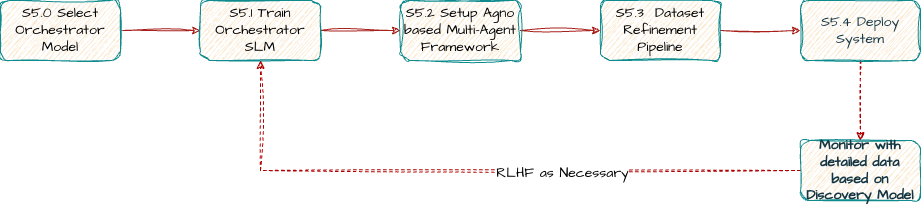

The diagram above was exported from draw.io. Its source (the exported page's mxGraphModel, read from the mxfile embedded in the PNG):
<mxGraphModel dx="1423" dy="849" grid="1" gridSize="10" guides="1" tooltips="1" connect="1" arrows="1" fold="1" page="1" pageScale="1" pageWidth="1100" pageHeight="850" math="0" shadow="0">
  <root>
    <mxCell id="rLQy_vu6I2Fr5Y3C_pIr-0" />
    <mxCell id="rLQy_vu6I2Fr5Y3C_pIr-1" parent="rLQy_vu6I2Fr5Y3C_pIr-0" />
    <mxCell id="Dl4VkaBeg3_m3cqK99AH-0" value="" style="edgeStyle=orthogonalEdgeStyle;rounded=0;sketch=1;hachureGap=4;jiggle=2;curveFitting=1;orthogonalLoop=1;jettySize=auto;html=1;strokeColor=#A8201A;fontFamily=Architects Daughter;fontSource=https%3A%2F%2Ffonts.googleapis.com%2Fcss%3Ffamily%3DArchitects%2BDaughter;fontColor=#143642;fillColor=#FAE5C7;fontSize=14;fontStyle=0" edge="1" parent="rLQy_vu6I2Fr5Y3C_pIr-1" source="Dl4VkaBeg3_m3cqK99AH-1" target="Dl4VkaBeg3_m3cqK99AH-4">
      <mxGeometry relative="1" as="geometry" />
    </mxCell>
    <mxCell id="Dl4VkaBeg3_m3cqK99AH-1" value="&lt;span style=&quot;color: rgb(0, 0, 0);&quot;&gt;S5.0 Select Orchestrator Model&lt;/span&gt;" style="rounded=1;whiteSpace=wrap;html=1;sketch=1;hachureGap=4;jiggle=2;curveFitting=1;strokeColor=#0F8B8D;fontFamily=Architects Daughter;fontSource=https%3A%2F%2Ffonts.googleapis.com%2Fcss%3Ffamily%3DArchitects%2BDaughter;fontColor=#143642;fillColor=#FAE5C7;fontSize=14;fontStyle=0" vertex="1" parent="rLQy_vu6I2Fr5Y3C_pIr-1">
      <mxGeometry x="70" y="230" width="120" height="60" as="geometry" />
    </mxCell>
    <mxCell id="Dl4VkaBeg3_m3cqK99AH-2" value="" style="edgeStyle=orthogonalEdgeStyle;rounded=0;sketch=1;hachureGap=4;jiggle=2;curveFitting=1;orthogonalLoop=1;jettySize=auto;html=1;strokeColor=#A8201A;fontFamily=Architects Daughter;fontSource=https%3A%2F%2Ffonts.googleapis.com%2Fcss%3Ffamily%3DArchitects%2BDaughter;fontColor=#143642;fillColor=#FAE5C7;fontSize=14;fontStyle=0" edge="1" parent="rLQy_vu6I2Fr5Y3C_pIr-1" source="Dl4VkaBeg3_m3cqK99AH-4" target="Dl4VkaBeg3_m3cqK99AH-6">
      <mxGeometry relative="1" as="geometry" />
    </mxCell>
    <mxCell id="Dl4VkaBeg3_m3cqK99AH-4" value="&lt;span style=&quot;color: rgb(0, 0, 0);&quot;&gt;S5.1 Train Orchestrator SLM&lt;/span&gt;" style="rounded=1;whiteSpace=wrap;html=1;sketch=1;hachureGap=4;jiggle=2;curveFitting=1;strokeColor=#0F8B8D;fontFamily=Architects Daughter;fontSource=https%3A%2F%2Ffonts.googleapis.com%2Fcss%3Ffamily%3DArchitects%2BDaughter;fontColor=#143642;fillColor=#FAE5C7;fontSize=14;fontStyle=0" vertex="1" parent="rLQy_vu6I2Fr5Y3C_pIr-1">
      <mxGeometry x="270" y="230" width="120" height="60" as="geometry" />
    </mxCell>
    <mxCell id="Dl4VkaBeg3_m3cqK99AH-5" value="" style="edgeStyle=orthogonalEdgeStyle;rounded=0;sketch=1;hachureGap=4;jiggle=2;curveFitting=1;orthogonalLoop=1;jettySize=auto;html=1;strokeColor=#A8201A;fontFamily=Architects Daughter;fontSource=https%3A%2F%2Ffonts.googleapis.com%2Fcss%3Ffamily%3DArchitects%2BDaughter;fontColor=#143642;fillColor=#FAE5C7;fontSize=14;fontStyle=0" edge="1" parent="rLQy_vu6I2Fr5Y3C_pIr-1" source="Dl4VkaBeg3_m3cqK99AH-6" target="Dl4VkaBeg3_m3cqK99AH-13">
      <mxGeometry relative="1" as="geometry" />
    </mxCell>
    <mxCell id="Dl4VkaBeg3_m3cqK99AH-6" value="&lt;span style=&quot;color: rgb(0, 0, 0);&quot;&gt;S5.2 Setup Agno based Multi-Agent Framework&lt;/span&gt;" style="rounded=1;whiteSpace=wrap;html=1;sketch=1;hachureGap=4;jiggle=2;curveFitting=1;strokeColor=#0F8B8D;fontFamily=Architects Daughter;fontSource=https%3A%2F%2Ffonts.googleapis.com%2Fcss%3Ffamily%3DArchitects%2BDaughter;fontColor=#143642;fillColor=#FAE5C7;fontSize=14;fontStyle=0" vertex="1" parent="rLQy_vu6I2Fr5Y3C_pIr-1">
      <mxGeometry x="470" y="230" width="120" height="60" as="geometry" />
    </mxCell>
    <mxCell id="Dl4VkaBeg3_m3cqK99AH-12" value="" style="edgeStyle=orthogonalEdgeStyle;rounded=0;sketch=1;hachureGap=4;jiggle=2;curveFitting=1;orthogonalLoop=1;jettySize=auto;html=1;strokeColor=#A8201A;fontFamily=Architects Daughter;fontSource=https%3A%2F%2Ffonts.googleapis.com%2Fcss%3Ffamily%3DArchitects%2BDaughter;fontColor=#143642;fillColor=#FAE5C7;fontSize=14;fontStyle=0" edge="1" parent="rLQy_vu6I2Fr5Y3C_pIr-1" source="Dl4VkaBeg3_m3cqK99AH-13" target="Dl4VkaBeg3_m3cqK99AH-14">
      <mxGeometry relative="1" as="geometry" />
    </mxCell>
    <mxCell id="Dl4VkaBeg3_m3cqK99AH-13" value="&lt;span style=&quot;color: rgb(0, 0, 0);&quot;&gt;S5.3&amp;nbsp; Dataset Refinement Pipeline&lt;/span&gt;" style="rounded=1;whiteSpace=wrap;html=1;sketch=1;hachureGap=4;jiggle=2;curveFitting=1;strokeColor=#0F8B8D;fontFamily=Architects Daughter;fontSource=https%3A%2F%2Ffonts.googleapis.com%2Fcss%3Ffamily%3DArchitects%2BDaughter;fontColor=#143642;fillColor=#FAE5C7;fontSize=14;fontStyle=0" vertex="1" parent="rLQy_vu6I2Fr5Y3C_pIr-1">
      <mxGeometry x="670" y="230" width="120" height="60" as="geometry" />
    </mxCell>
    <mxCell id="Dl4VkaBeg3_m3cqK99AH-17" value="" style="edgeStyle=orthogonalEdgeStyle;shape=connector;curved=1;rounded=0;sketch=1;hachureGap=4;jiggle=2;curveFitting=1;orthogonalLoop=1;jettySize=auto;html=1;dashed=1;strokeColor=#B20000;align=center;verticalAlign=middle;fontFamily=Architects Daughter;fontSource=https%3A%2F%2Ffonts.googleapis.com%2Fcss%3Ffamily%3DArchitects%2BDaughter;fontSize=14;fontColor=default;labelBackgroundColor=default;endArrow=classic;fillColor=#e51400;" edge="1" parent="rLQy_vu6I2Fr5Y3C_pIr-1" source="Dl4VkaBeg3_m3cqK99AH-14" target="Dl4VkaBeg3_m3cqK99AH-16">
      <mxGeometry relative="1" as="geometry" />
    </mxCell>
    <mxCell id="Dl4VkaBeg3_m3cqK99AH-14" value="S5.4 Deploy System" style="rounded=1;whiteSpace=wrap;html=1;sketch=1;hachureGap=4;jiggle=2;curveFitting=1;strokeColor=#0F8B8D;fontFamily=Architects Daughter;fontSource=https%3A%2F%2Ffonts.googleapis.com%2Fcss%3Ffamily%3DArchitects%2BDaughter;fontColor=#143642;fillColor=#FAE5C7;fontSize=14;fontStyle=0" vertex="1" parent="rLQy_vu6I2Fr5Y3C_pIr-1">
      <mxGeometry x="870" y="230" width="120" height="60" as="geometry" />
    </mxCell>
    <mxCell id="Dl4VkaBeg3_m3cqK99AH-18" style="edgeStyle=orthogonalEdgeStyle;shape=connector;rounded=0;sketch=1;hachureGap=4;jiggle=2;curveFitting=1;orthogonalLoop=1;jettySize=auto;html=1;entryX=0.5;entryY=1;entryDx=0;entryDy=0;dashed=1;strokeColor=#B20000;align=center;verticalAlign=middle;fontFamily=Architects Daughter;fontSource=https%3A%2F%2Ffonts.googleapis.com%2Fcss%3Ffamily%3DArchitects%2BDaughter;fontSize=14;fontColor=default;labelBackgroundColor=default;endArrow=classic;fillColor=#e51400;" edge="1" parent="rLQy_vu6I2Fr5Y3C_pIr-1" source="Dl4VkaBeg3_m3cqK99AH-16" target="Dl4VkaBeg3_m3cqK99AH-4">
      <mxGeometry relative="1" as="geometry" />
    </mxCell>
    <mxCell id="Dl4VkaBeg3_m3cqK99AH-19" value="RLHF as Necessary" style="edgeLabel;html=1;align=center;verticalAlign=middle;resizable=0;points=[];sketch=1;hachureGap=4;jiggle=2;curveFitting=1;fontFamily=Architects Daughter;fontSource=https%3A%2F%2Ffonts.googleapis.com%2Fcss%3Ffamily%3DArchitects%2BDaughter;fontSize=14;fontColor=default;labelBackgroundColor=default;" vertex="1" connectable="0" parent="Dl4VkaBeg3_m3cqK99AH-18">
      <mxGeometry x="-0.2646" y="2" relative="1" as="geometry">
        <mxPoint as="offset" />
      </mxGeometry>
    </mxCell>
    <mxCell id="Dl4VkaBeg3_m3cqK99AH-16" value="Monitor with detailed data based on Discovery Model" style="rounded=1;whiteSpace=wrap;html=1;sketch=1;hachureGap=4;jiggle=2;curveFitting=1;strokeColor=#0F8B8D;fontFamily=Architects Daughter;fontSource=https%3A%2F%2Ffonts.googleapis.com%2Fcss%3Ffamily%3DArchitects%2BDaughter;fontColor=#143642;fillColor=#FAE5C7;fontSize=14;fontStyle=1" vertex="1" parent="rLQy_vu6I2Fr5Y3C_pIr-1">
      <mxGeometry x="870" y="370" width="120" height="60" as="geometry" />
    </mxCell>
  </root>
</mxGraphModel>